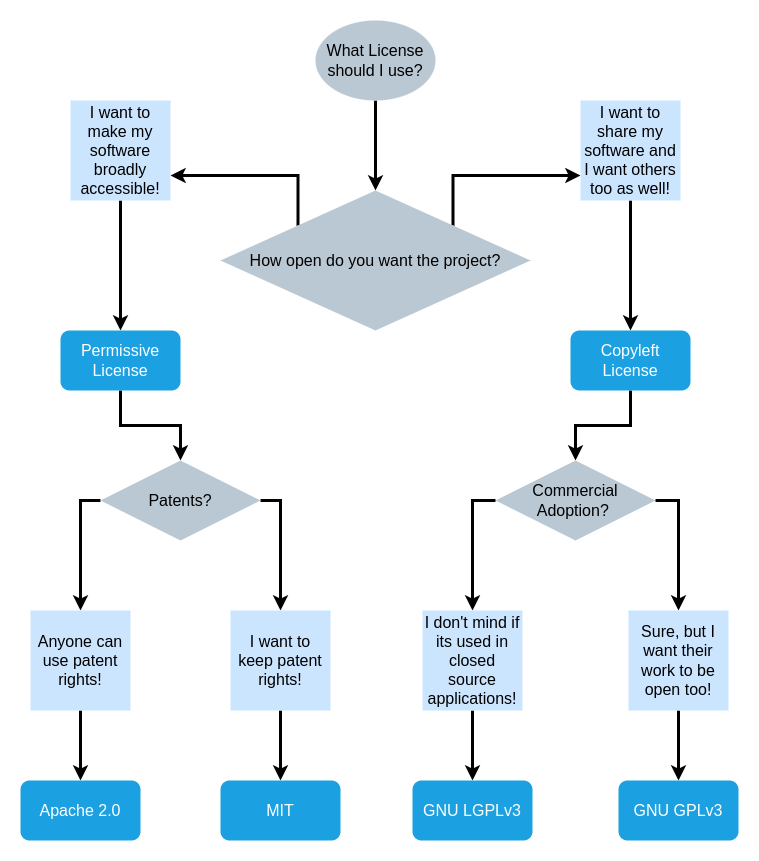

The diagram above was exported from draw.io. Its source (the exported page's mxGraphModel, read from the mxfile embedded in the PNG):
<mxGraphModel dx="1034" dy="685" grid="1" gridSize="10" guides="1" tooltips="1" connect="1" arrows="1" fold="1" page="1" pageScale="1" pageWidth="850" pageHeight="1100" math="0" shadow="0">
  <root>
    <mxCell id="0" />
    <mxCell id="1" parent="0" />
    <mxCell id="9DRkEZJP984SPzRptPe0-9" style="edgeStyle=orthogonalEdgeStyle;rounded=0;orthogonalLoop=1;jettySize=auto;html=1;exitX=0.5;exitY=1;exitDx=0;exitDy=0;fontSize=16;strokeWidth=3;" edge="1" parent="1" source="9DRkEZJP984SPzRptPe0-1" target="9DRkEZJP984SPzRptPe0-2">
      <mxGeometry relative="1" as="geometry" />
    </mxCell>
    <mxCell id="9DRkEZJP984SPzRptPe0-1" value="What License&lt;br style=&quot;font-size: 16px;&quot;&gt;should I use?" style="ellipse;whiteSpace=wrap;html=1;fontSize=16;fillColor=#bac8d3;strokeColor=none;" vertex="1" parent="1">
      <mxGeometry x="365" y="10" width="120" height="80" as="geometry" />
    </mxCell>
    <mxCell id="9DRkEZJP984SPzRptPe0-10" style="edgeStyle=orthogonalEdgeStyle;rounded=0;orthogonalLoop=1;jettySize=auto;html=1;exitX=0;exitY=0;exitDx=0;exitDy=0;entryX=1;entryY=0.75;entryDx=0;entryDy=0;fontSize=16;strokeWidth=3;" edge="1" parent="1" source="9DRkEZJP984SPzRptPe0-2" target="9DRkEZJP984SPzRptPe0-3">
      <mxGeometry relative="1" as="geometry">
        <Array as="points">
          <mxPoint x="348" y="165" />
        </Array>
      </mxGeometry>
    </mxCell>
    <mxCell id="9DRkEZJP984SPzRptPe0-11" style="edgeStyle=orthogonalEdgeStyle;rounded=0;orthogonalLoop=1;jettySize=auto;html=1;exitX=1;exitY=0;exitDx=0;exitDy=0;entryX=0;entryY=0.75;entryDx=0;entryDy=0;fontSize=16;strokeWidth=3;" edge="1" parent="1" source="9DRkEZJP984SPzRptPe0-2" target="9DRkEZJP984SPzRptPe0-4">
      <mxGeometry relative="1" as="geometry">
        <Array as="points">
          <mxPoint x="503" y="165" />
        </Array>
      </mxGeometry>
    </mxCell>
    <mxCell id="9DRkEZJP984SPzRptPe0-2" value="How open do you want the project?" style="rhombus;whiteSpace=wrap;html=1;fontSize=16;fillColor=#bac8d3;strokeColor=none;" vertex="1" parent="1">
      <mxGeometry x="270" y="180" width="310" height="140" as="geometry" />
    </mxCell>
    <mxCell id="9DRkEZJP984SPzRptPe0-13" style="edgeStyle=orthogonalEdgeStyle;rounded=0;orthogonalLoop=1;jettySize=auto;html=1;exitX=0.5;exitY=1;exitDx=0;exitDy=0;fontSize=16;strokeWidth=3;" edge="1" parent="1" source="9DRkEZJP984SPzRptPe0-3" target="9DRkEZJP984SPzRptPe0-6">
      <mxGeometry relative="1" as="geometry" />
    </mxCell>
    <mxCell id="9DRkEZJP984SPzRptPe0-3" value="I want to make my software broadly accessible!" style="whiteSpace=wrap;html=1;aspect=fixed;fontSize=16;fillColor=#cce5ff;strokeColor=none;" vertex="1" parent="1">
      <mxGeometry x="120" y="90" width="100" height="100" as="geometry" />
    </mxCell>
    <mxCell id="9DRkEZJP984SPzRptPe0-12" style="edgeStyle=orthogonalEdgeStyle;rounded=0;orthogonalLoop=1;jettySize=auto;html=1;exitX=0.5;exitY=1;exitDx=0;exitDy=0;fontSize=16;strokeWidth=3;" edge="1" parent="1" source="9DRkEZJP984SPzRptPe0-4" target="9DRkEZJP984SPzRptPe0-5">
      <mxGeometry relative="1" as="geometry" />
    </mxCell>
    <mxCell id="9DRkEZJP984SPzRptPe0-4" value="I want to share my software and I want others too as well!" style="whiteSpace=wrap;html=1;aspect=fixed;fontSize=16;fillColor=#cce5ff;strokeColor=none;" vertex="1" parent="1">
      <mxGeometry x="630" y="90" width="100" height="100" as="geometry" />
    </mxCell>
    <mxCell id="9DRkEZJP984SPzRptPe0-21" style="edgeStyle=orthogonalEdgeStyle;rounded=0;orthogonalLoop=1;jettySize=auto;html=1;exitX=0.5;exitY=1;exitDx=0;exitDy=0;entryX=0.5;entryY=0;entryDx=0;entryDy=0;fontSize=16;strokeWidth=3;" edge="1" parent="1" source="9DRkEZJP984SPzRptPe0-5" target="9DRkEZJP984SPzRptPe0-8">
      <mxGeometry relative="1" as="geometry" />
    </mxCell>
    <mxCell id="9DRkEZJP984SPzRptPe0-5" value="Copyleft License" style="rounded=1;whiteSpace=wrap;html=1;fontSize=16;fillColor=#1ba1e2;fontColor=#ffffff;strokeColor=none;" vertex="1" parent="1">
      <mxGeometry x="620" y="320" width="120" height="60" as="geometry" />
    </mxCell>
    <mxCell id="9DRkEZJP984SPzRptPe0-22" style="edgeStyle=orthogonalEdgeStyle;rounded=0;orthogonalLoop=1;jettySize=auto;html=1;exitX=0.5;exitY=1;exitDx=0;exitDy=0;entryX=0.5;entryY=0;entryDx=0;entryDy=0;fontSize=16;strokeWidth=3;" edge="1" parent="1" source="9DRkEZJP984SPzRptPe0-6" target="9DRkEZJP984SPzRptPe0-7">
      <mxGeometry relative="1" as="geometry" />
    </mxCell>
    <mxCell id="9DRkEZJP984SPzRptPe0-6" value="Permissive License" style="rounded=1;whiteSpace=wrap;html=1;fontSize=16;fillColor=#1ba1e2;fontColor=#ffffff;strokeColor=none;" vertex="1" parent="1">
      <mxGeometry x="110" y="320" width="120" height="60" as="geometry" />
    </mxCell>
    <mxCell id="9DRkEZJP984SPzRptPe0-23" style="edgeStyle=orthogonalEdgeStyle;rounded=0;orthogonalLoop=1;jettySize=auto;html=1;exitX=1;exitY=0.5;exitDx=0;exitDy=0;fontSize=16;strokeWidth=3;" edge="1" parent="1" source="9DRkEZJP984SPzRptPe0-7" target="9DRkEZJP984SPzRptPe0-19">
      <mxGeometry relative="1" as="geometry" />
    </mxCell>
    <mxCell id="9DRkEZJP984SPzRptPe0-24" style="edgeStyle=orthogonalEdgeStyle;rounded=0;orthogonalLoop=1;jettySize=auto;html=1;exitX=0;exitY=0.5;exitDx=0;exitDy=0;fontSize=16;strokeWidth=3;" edge="1" parent="1" source="9DRkEZJP984SPzRptPe0-7" target="9DRkEZJP984SPzRptPe0-20">
      <mxGeometry relative="1" as="geometry" />
    </mxCell>
    <mxCell id="9DRkEZJP984SPzRptPe0-7" value="Patents?" style="rhombus;whiteSpace=wrap;html=1;fontSize=16;fillColor=#bac8d3;strokeColor=none;" vertex="1" parent="1">
      <mxGeometry x="150" y="450" width="160" height="80" as="geometry" />
    </mxCell>
    <mxCell id="9DRkEZJP984SPzRptPe0-25" style="edgeStyle=orthogonalEdgeStyle;rounded=0;orthogonalLoop=1;jettySize=auto;html=1;exitX=0;exitY=0.5;exitDx=0;exitDy=0;fontSize=16;strokeWidth=3;" edge="1" parent="1" source="9DRkEZJP984SPzRptPe0-8" target="9DRkEZJP984SPzRptPe0-18">
      <mxGeometry relative="1" as="geometry" />
    </mxCell>
    <mxCell id="9DRkEZJP984SPzRptPe0-26" style="edgeStyle=orthogonalEdgeStyle;rounded=0;orthogonalLoop=1;jettySize=auto;html=1;exitX=1;exitY=0.5;exitDx=0;exitDy=0;fontSize=16;strokeWidth=3;" edge="1" parent="1" source="9DRkEZJP984SPzRptPe0-8" target="9DRkEZJP984SPzRptPe0-17">
      <mxGeometry relative="1" as="geometry" />
    </mxCell>
    <mxCell id="9DRkEZJP984SPzRptPe0-8" value="Commercial Adoption?&amp;nbsp;" style="rhombus;whiteSpace=wrap;html=1;fontSize=16;fillColor=#bac8d3;strokeColor=none;" vertex="1" parent="1">
      <mxGeometry x="545" y="450" width="160" height="80" as="geometry" />
    </mxCell>
    <mxCell id="9DRkEZJP984SPzRptPe0-34" style="edgeStyle=orthogonalEdgeStyle;rounded=0;orthogonalLoop=1;jettySize=auto;html=1;exitX=0.5;exitY=1;exitDx=0;exitDy=0;fontSize=16;strokeWidth=3;" edge="1" parent="1" source="9DRkEZJP984SPzRptPe0-17" target="9DRkEZJP984SPzRptPe0-30">
      <mxGeometry relative="1" as="geometry" />
    </mxCell>
    <mxCell id="9DRkEZJP984SPzRptPe0-17" value="Sure, but I want their work to be open too!" style="whiteSpace=wrap;html=1;aspect=fixed;fontSize=16;fillColor=#cce5ff;strokeColor=none;" vertex="1" parent="1">
      <mxGeometry x="678" y="600" width="100" height="100" as="geometry" />
    </mxCell>
    <mxCell id="9DRkEZJP984SPzRptPe0-33" style="edgeStyle=orthogonalEdgeStyle;rounded=0;orthogonalLoop=1;jettySize=auto;html=1;exitX=0.5;exitY=1;exitDx=0;exitDy=0;entryX=0.5;entryY=0;entryDx=0;entryDy=0;fontSize=16;strokeWidth=3;" edge="1" parent="1" source="9DRkEZJP984SPzRptPe0-18" target="9DRkEZJP984SPzRptPe0-29">
      <mxGeometry relative="1" as="geometry" />
    </mxCell>
    <mxCell id="9DRkEZJP984SPzRptPe0-18" value="I don't mind if its used in closed source applications!" style="whiteSpace=wrap;html=1;aspect=fixed;fontSize=16;fillColor=#cce5ff;strokeColor=none;" vertex="1" parent="1">
      <mxGeometry x="472" y="600" width="100" height="100" as="geometry" />
    </mxCell>
    <mxCell id="9DRkEZJP984SPzRptPe0-32" style="edgeStyle=orthogonalEdgeStyle;rounded=0;orthogonalLoop=1;jettySize=auto;html=1;exitX=0.5;exitY=1;exitDx=0;exitDy=0;fontSize=16;strokeWidth=3;" edge="1" parent="1" source="9DRkEZJP984SPzRptPe0-19" target="9DRkEZJP984SPzRptPe0-28">
      <mxGeometry relative="1" as="geometry" />
    </mxCell>
    <mxCell id="9DRkEZJP984SPzRptPe0-19" value="I want to keep patent rights!" style="whiteSpace=wrap;html=1;aspect=fixed;fontSize=16;fillColor=#cce5ff;strokeColor=none;" vertex="1" parent="1">
      <mxGeometry x="280" y="600" width="100" height="100" as="geometry" />
    </mxCell>
    <mxCell id="9DRkEZJP984SPzRptPe0-31" style="edgeStyle=orthogonalEdgeStyle;rounded=0;orthogonalLoop=1;jettySize=auto;html=1;exitX=0.5;exitY=1;exitDx=0;exitDy=0;fontSize=16;strokeWidth=3;" edge="1" parent="1" source="9DRkEZJP984SPzRptPe0-20" target="9DRkEZJP984SPzRptPe0-27">
      <mxGeometry relative="1" as="geometry" />
    </mxCell>
    <mxCell id="9DRkEZJP984SPzRptPe0-20" value="Anyone can use patent rights!" style="whiteSpace=wrap;html=1;aspect=fixed;fontSize=16;fillColor=#cce5ff;strokeColor=none;" vertex="1" parent="1">
      <mxGeometry x="80" y="600" width="100" height="100" as="geometry" />
    </mxCell>
    <mxCell id="9DRkEZJP984SPzRptPe0-27" value="Apache 2.0" style="rounded=1;whiteSpace=wrap;html=1;fontSize=16;fillColor=#1ba1e2;strokeColor=none;fontColor=#ffffff;" vertex="1" parent="1">
      <mxGeometry x="70" y="770" width="120" height="60" as="geometry" />
    </mxCell>
    <mxCell id="9DRkEZJP984SPzRptPe0-28" value="MIT" style="rounded=1;whiteSpace=wrap;html=1;fontSize=16;fillColor=#1ba1e2;strokeColor=none;fontColor=#ffffff;" vertex="1" parent="1">
      <mxGeometry x="270" y="770" width="120" height="60" as="geometry" />
    </mxCell>
    <mxCell id="9DRkEZJP984SPzRptPe0-29" value="GNU LGPLv3" style="rounded=1;whiteSpace=wrap;html=1;fontSize=16;fillColor=#1ba1e2;strokeColor=none;fontColor=#ffffff;" vertex="1" parent="1">
      <mxGeometry x="462" y="770" width="120" height="60" as="geometry" />
    </mxCell>
    <mxCell id="9DRkEZJP984SPzRptPe0-30" value="GNU GPLv3" style="rounded=1;whiteSpace=wrap;html=1;fontSize=16;fillColor=#1ba1e2;strokeColor=none;fontColor=#ffffff;" vertex="1" parent="1">
      <mxGeometry x="668" y="770" width="120" height="60" as="geometry" />
    </mxCell>
  </root>
</mxGraphModel>